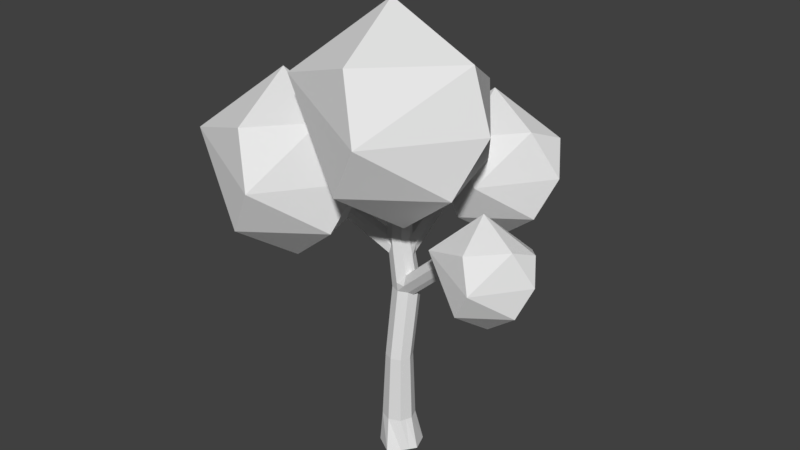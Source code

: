 # Source: Tree3.blend  (saved by Blender 2.79.0; exported with 4.5.12 LTS)
import bpy
from mathutils import Matrix  # noqa: F401  (used for matrix-valued properties, if any)

bpy.ops.wm.read_factory_settings(use_empty=True)
scene = bpy.context.scene
scene.name = 'Scene'

# ---- collections
col_collection_1 = bpy.data.collections.new('Collection 1'); scene.collection.children.link(col_collection_1)

# ---- world
world_world = bpy.data.worlds.new('World'); scene.world = world_world
world_world.color = (0.05088, 0.05088, 0.05088)
world_world.use_sun_shadow = False
world_world.sun_shadow_jitter_overblur = 0.0
world_world.cycles.sampling_method = 'MANUAL'

# ---- meshes
me_icosphere = bpy.data.meshes.new('Icosphere')
me_icosphere.from_pydata([(2.684, 0.3857, -2.673), (2.145, 0.4984, -1.033), (2.772, -0.5324, 0.04743), (3.322, -0.9321, -3.228), (3.041, -2.11, -2.399), (4.356, -1.163, -2.399), (1.734, -0.7322, -2.627), (3.861, 0.3792, -2.399), (4.659, -0.7322, -1.508), (3.545, -2.265, -1.508), (1.673, -1.537, -1.04), (1.435, -0.7322, -1.673), (3.543, 0.7936, -1.336), (4.359, -0.3118, -0.7817), (3.147, -1.97, -0.5436), (4.136, -1.112, -0.4611), (-0.5743, 1.16, 0.2943), (-1.606, 1.376, 3.435), (-0.4055, -0.5986, 5.505), (0.6486, -1.364, -0.7707), (0.1109, -3.621, 0.8177), (2.629, -1.807, 0.8177), (-2.394, -0.9815, 0.3812), (1.682, 1.148, 0.8177), (3.21, -0.9815, 2.526), (1.076, -3.918, 2.526), (-2.511, -2.523, 3.423), (-2.967, -0.9815, 2.209), (1.071, 1.942, 2.856), (0.3127, -3.353, 4.373), (2.637, -0.9815, 4.353), (0.2487, 4.488, -1.7), (-0.4941, 4.643, 0.5606), (0.3703, 3.222, 2.05), (1.129, 2.671, -2.467), (0.7419, 1.046, -1.323), (2.554, 2.352, -1.323), (-1.061, 2.946, -1.638), (1.873, 4.479, -1.323), (2.972, 2.946, -0.09394), (1.436, 0.8324, -0.09394), (-1.145, 1.837, 0.5515), (-1.473, 2.946, -0.3222), (1.433, 5.05, 0.1435), (2.559, 3.526, 0.9072), (0.8872, 1.239, 1.236), (2.251, 2.422, 1.349), (-4.672, 0.8748, -2.055), (-5.615, 1.072, 0.8145), (-4.518, -0.7319, 2.705), (-3.555, -1.431, -3.027), (-4.046, -3.493, -1.576), (-1.746, -1.836, -1.576), (-6.332, -1.817, -1.576), (-5.941, -0.4163, -2.138), (-2.611, 0.8633, -1.576), (-1.215, -1.082, -0.0162), (-3.164, -3.765, -0.0162), (-6.441, -2.489, 0.803), (-6.857, -1.082, -0.3058), (-3.169, 1.589, 0.2852), (-1.74, -0.3459, 1.254), (-3.862, -3.248, 1.671), (-2.131, -1.747, 1.815)], [], [(3, 6, 0), (0, 6, 1), (5, 8, 9), (4, 9, 10), (0, 1, 12), (7, 12, 8), (10, 14, 2), (1, 10, 2), (12, 1, 2), (15, 13, 2), (13, 12, 2), (14, 15, 2), (8, 12, 13), (11, 10, 1), (10, 9, 14), (9, 15, 14), (9, 8, 15), (8, 13, 15), (7, 0, 12), (1, 6, 11), (11, 6, 10), (6, 4, 10), (4, 5, 9), (5, 7, 8), (3, 0, 7), (3, 4, 6), (5, 3, 7), (3, 5, 4), (19, 22, 16), (16, 22, 17), (21, 24, 25), (20, 25, 26), (16, 17, 28), (23, 28, 24), (26, 29, 18), (17, 26, 18), (28, 17, 18), (30, 28, 18), (29, 30, 18), (24, 28, 30), (27, 26, 17), (26, 25, 29), (25, 30, 29), (25, 24, 30), (23, 16, 28), (17, 22, 27), (27, 22, 26), (22, 20, 26), (20, 21, 25), (21, 23, 24), (19, 16, 23), (19, 20, 22), (21, 19, 23), (19, 21, 20), (34, 37, 31), (31, 37, 32), (36, 39, 40), (35, 40, 41), (31, 32, 43), (38, 43, 39), (41, 45, 33), (32, 41, 33), (43, 32, 33), (46, 44, 33), (44, 43, 33), (45, 46, 33), (39, 43, 44), (42, 41, 32), (41, 40, 45), (40, 46, 45), (40, 39, 46), (39, 44, 46), (38, 31, 43), (32, 37, 42), (42, 37, 41), (37, 35, 41), (35, 36, 40), (36, 38, 39), (34, 31, 38), (34, 35, 37), (36, 34, 38), (34, 36, 35), (50, 54, 47), (47, 54, 48), (52, 56, 57), (51, 57, 58), (47, 48, 60), (55, 60, 56), (58, 62, 49), (48, 58, 49), (60, 48, 49), (63, 61, 49), (61, 60, 49), (62, 63, 49), (56, 60, 61), (59, 58, 48), (58, 57, 62), (57, 63, 62), (57, 56, 63), (56, 61, 63), (55, 47, 60), (48, 54, 59), (54, 53, 59), (59, 53, 58), (53, 51, 58), (51, 52, 57), (52, 55, 56), (50, 47, 55), (54, 50, 53), (50, 51, 53), (52, 50, 55), (50, 52, 51)])
me_icosphere.use_remesh_preserve_volume = False
me_icosphere.use_remesh_preserve_attributes = False
me_icosphere.use_mirror_vertex_groups = False
me_icosphere.update()
me_cylinder = bpy.data.meshes.new('Cylinder')
me_cylinder.from_pydata([(0.09456, 0.8257, 0.0148), (0.0, 0.532, 1.079), (0.5964, 0.5154, 0.0148), (0.3762, 0.3762, 1.079), (0.7987, -0.04053, 0.0148), (0.532, -2.325e-08, 1.079), (0.4884, -0.4884, 0.0148), (0.3762, -0.3762, 1.079), (0.1486, -0.7852, 0.0148), (-4.651e-08, -0.532, 1.079), (-0.4478, -0.4208, 0.0148), (-0.3762, -0.3762, 1.079), (-0.7852, 0.1216, 0.0148), (-0.532, 6.344e-09, 1.079), (-0.7045, 0.5964, 0.0148), (-0.3762, 0.3762, 1.079), (0.1021, 0.3353, 3.441), (0.4091, 0.2081, 3.441), (0.5363, -0.09893, 3.441), (0.4091, -0.406, 3.441), (0.1021, -0.5332, 3.441), (-0.205, -0.406, 3.441), (-0.3322, -0.09893, 3.441), (-0.205, 0.2081, 3.441), (0.2026, 0.5801, 5.834), (0.5173, 0.4498, 5.834), (0.6477, 0.1351, 5.834), (0.5173, -0.1796, 5.834), (0.2026, -0.31, 5.834), (-0.1121, -0.1796, 5.834), (-0.2424, 0.1351, 5.834), (-0.1121, 0.4498, 5.834), (0.1443, 0.2625, 8.926), (0.3931, 0.1595, 8.926), (0.4961, -0.08926, 8.926), (0.3931, -0.338, 8.926), (0.1443, -0.441, 8.926), (-0.1044, -0.338, 8.926), (-0.2074, -0.08926, 8.926), (-0.1044, 0.1595, 8.926), (0.7608, -0.03989, 11.88), (0.9439, -0.1157, 11.88), (1.02, -0.2988, 11.88), (0.9439, -0.4819, 11.88), (0.7608, -0.5578, 11.88), (0.5777, -0.4819, 11.88), (0.5018, -0.2988, 11.88), (0.5777, -0.1157, 11.88), (-0.005079, 0.4269, 7.562), (0.263, 0.3159, 7.562), (-0.2732, 0.3159, 7.562), (-0.2732, -0.2203, 7.562), (-0.3842, 0.04776, 7.562), (0.263, -0.2203, 7.562), (-0.005079, -0.3314, 7.562), (0.3741, 0.04776, 7.562), (0.35, 0.3617, 6.971), (-0.3357, 0.07763, 6.971), (0.06598, -0.3241, 6.971), (0.4677, 0.07763, 6.971), (0.06598, 0.4793, 6.971), (-0.2181, 0.3617, 6.971), (-0.2181, -0.2064, 6.971), (0.35, -0.2064, 6.971), (-2.211, -1.2, 8.874), (-2.248, -1.21, 9.269), (-2.322, -1.03, 9.269), (-2.29, -1.01, 8.874), (0.8303, 2.631, 9.134), (0.7799, 2.594, 9.553), (0.9698, 2.515, 9.553), (1.031, 2.547, 9.134), (0.4337, 0.4057, 6.402), (-0.2891, 0.1064, 6.402), (0.1343, -0.317, 6.402), (0.5577, 0.1064, 6.402), (0.1343, 0.5297, 6.402), (-0.1651, 0.4057, 6.402), (-0.1651, -0.193, 6.402), (0.4337, -0.193, 6.402), (2.772, -0.7511, 7.689), (2.869, -0.5161, 7.689), (2.802, -0.5375, 8.113), (2.71, -0.7611, 8.113), (-0.07885, 0.4531, 7.267), (-0.2456, 0.3388, 7.267), (-0.1227, -0.2134, 7.267), (0.3065, -0.2134, 7.267), (0.3949, 0.3388, 7.267), (-0.36, 0.1424, 7.267), (0.03045, -0.3277, 7.267), (0.4209, 0.0627, 7.267), (-2.147, -1.205, 9.071), (-2.306, -0.9672, 9.071), (0.7277, 2.612, 9.344), (1.063, 2.531, 9.344), (0.4755, 0.4278, 6.118), (-0.2658, 0.1207, 6.118), (0.1685, -0.3135, 6.118), (0.6027, 0.2187, 6.118), (0.1685, 0.5549, 6.118), (-0.1386, 0.4278, 6.118), (-0.1386, -0.1863, 6.118), (0.4755, -0.3466, 6.118), (2.836, -0.4536, 7.901), (2.741, -0.8758, 7.901), (0.6435, -0.2644, 0.0148), (0.4541, -0.1881, 1.079), (0.4727, -0.2525, 3.441), (0.5825, -0.02227, 5.721), (0.4446, -0.2136, 8.926), (0.9818, -0.3904, 11.88), (0.3185, -0.08629, 7.562), (0.4088, -0.06439, 6.971), (0.4957, -0.04333, 6.48), (2.821, -0.6336, 7.604), (2.756, -0.6493, 8.171), (0.3637, -0.07534, 7.267), (0.3455, 0.6706, 0.0148), (0.1881, 0.4541, 1.079), (0.2556, 0.2717, 3.441), (0.36, 0.515, 5.834), (0.2687, 0.211, 8.926), (0.8523, -0.07781, 11.88), (0.129, 0.3714, 7.604), (0.208, 0.4205, 6.906), (0.8749, 2.554, 9.583), (0.9308, 2.589, 9.088), (0.284, 0.4677, 6.402), (0.9028, 2.572, 9.344), (0.322, 0.4914, 6.118), (-0.6165, -0.1496, 0.0148), (-0.4541, -0.1881, 1.079), (-0.2686, -0.2525, 3.441), (-0.1773, -0.02227, 5.834), (-0.1559, -0.2136, 8.926), (0.5397, -0.3904, 11.88), (-0.3913, -0.08629, 7.738), (-0.2769, -0.06439, 6.879), (-2.348, -1.12, 9.386), (-2.25, -1.105, 8.812), (-0.2271, -0.04333, 6.402), (-2.268, -1.113, 9.071), (-0.2022, -0.0328, 6.118), (-1.306, -0.5891, 8.253), (-1.26, -0.5774, 7.758), (-1.358, -0.34, 7.758), (-1.399, -0.3649, 8.253), (-1.379, -0.2858, 8.006), (-1.18, -0.5832, 8.006), (-1.415, -0.477, 8.399), (-1.309, -0.4587, 7.682), (1.697, -0.04274, 7.456), (1.787, -0.01401, 6.888), (1.573, -0.3421, 7.456), (1.657, -0.3287, 6.888), (1.615, -0.4957, 7.172), (1.742, 0.06963, 7.172), (1.722, -0.1714, 6.775), (1.635, -0.1924, 7.534), (0.6137, 1.368, 8.111), (0.5394, 1.329, 8.617), (0.3104, 1.424, 8.617), (0.3711, 1.469, 8.111), (0.2474, 1.446, 8.364), (0.652, 1.349, 8.364), (0.4924, 1.419, 8.056), (0.4249, 1.377, 8.652), (0.2477, -0.2025, 10.4), (0.3371, 0.0134, 10.4), (0.553, -0.5078, 10.4), (0.3371, -0.4184, 10.4), (0.8584, -0.2025, 10.4), (0.7689, -0.4184, 10.4), (0.553, 0.1028, 10.4), (0.7689, 0.0134, 10.4), (0.8137, -0.3105, 10.4), (0.661, 0.05812, 10.4), (0.2924, -0.3105, 10.4)], [(82, 158)], [(118, 119, 3, 2), (2, 3, 5, 4), (106, 107, 7, 6), (6, 7, 9, 8), (8, 9, 11, 10), (131, 132, 13, 12), (5, 3, 17, 18), (12, 13, 15, 14), (14, 15, 1, 0), (0, 118, 2, 4, 106, 6, 8, 10, 131, 12, 14), (133, 21, 29, 134), (11, 9, 20, 21), (1, 15, 23, 16), (119, 1, 16, 120), (107, 5, 18, 108), (132, 11, 21, 133), (9, 7, 19, 20), (15, 13, 22, 23), (124, 48, 32, 122), (20, 19, 27, 28), (18, 17, 25, 26), (23, 22, 30, 31), (21, 20, 28, 29), (108, 18, 26, 109), (120, 16, 24, 121), (16, 23, 31, 24), (169, 168, 46, 47), (48, 50, 39, 32), (137, 51, 37, 135), (54, 53, 35, 36), (55, 49, 33, 34), (50, 52, 38, 39), (51, 54, 36, 37), (112, 55, 34, 110), (41, 123, 40, 47, 46, 136, 45, 44, 43, 111, 42), (171, 170, 44, 45), (176, 172, 42, 111), (177, 174, 40, 123), (174, 169, 47, 40), (178, 171, 45, 136), (170, 173, 43, 44), (172, 175, 41, 42), (117, 91, 55, 112), (86, 90, 54, 51), (85, 89, 52, 50), (91, 88, 49, 55), (90, 87, 53, 54), (149, 144, 65, 92), (84, 85, 50, 48), (165, 160, 71, 95), (128, 76, 60, 125), (76, 77, 61, 60), (141, 78, 62, 138), (74, 79, 63, 58), (75, 72, 56, 59), (77, 73, 57, 61), (78, 74, 58, 62), (114, 75, 59, 113), (142, 92, 65, 139), (148, 146, 67, 93), (151, 145, 64, 140), (150, 147, 66, 139), (129, 94, 69, 126), (167, 161, 70, 126), (166, 163, 68, 127), (164, 162, 69, 94), (157, 152, 82, 104), (102, 98, 74, 78), (101, 97, 73, 77), (99, 96, 72, 75), (98, 103, 79, 74), (143, 102, 78, 141), (100, 101, 77, 76), (130, 100, 76, 128), (159, 154, 83, 116), (156, 155, 80, 105), (158, 153, 81, 115), (163, 164, 94, 68), (127, 68, 94, 129), (147, 148, 93, 66), (140, 64, 92, 142), (161, 165, 95, 70), (60, 61, 85, 84), (145, 149, 92, 64), (58, 63, 87, 90), (59, 56, 88, 91), (61, 57, 89, 85), (62, 58, 90, 86), (113, 59, 91, 117), (154, 156, 105, 83), (121, 24, 100, 130), (24, 31, 101, 100), (134, 29, 102, 143), (28, 27, 103, 98), (26, 25, 96, 99), (31, 30, 97, 101), (29, 28, 98, 102), (153, 157, 104, 81), (63, 113, 117, 87), (155, 158, 115, 80), (152, 159, 116, 82), (79, 114, 113, 63), (87, 117, 112, 53), (173, 176, 111, 43), (53, 112, 110, 35), (19, 108, 109, 27), (7, 107, 108, 19), (4, 5, 107, 106), (25, 121, 130, 96), (71, 127, 129, 95), (96, 130, 128, 72), (160, 166, 127, 71), (162, 167, 126, 69), (95, 129, 126, 70), (72, 128, 125, 56), (175, 177, 123, 41), (17, 120, 121, 25), (49, 124, 122, 33), (3, 119, 120, 17), (0, 1, 119, 118), (30, 134, 143, 97), (67, 140, 142, 93), (97, 143, 141, 73), (144, 150, 139, 65), (146, 151, 140, 67), (93, 142, 139, 66), (73, 141, 138, 57), (168, 178, 136, 46), (52, 137, 135, 38), (13, 132, 133, 22), (22, 133, 134, 30), (10, 11, 132, 131), (57, 138, 151, 146), (51, 137, 150, 144), (62, 86, 149, 145), (52, 89, 148, 147), (137, 52, 147, 150), (138, 62, 145, 151), (89, 57, 146, 148), (86, 51, 144, 149), (75, 114, 159, 152), (27, 109, 158, 155), (26, 99, 157, 153), (79, 103, 156, 154), (109, 26, 153, 158), (103, 27, 155, 156), (114, 79, 154, 159), (99, 75, 152, 157), (105, 80, 83), (116, 83, 80, 115), (115, 81, 82, 116), (104, 82, 81), (48, 124, 167, 162), (56, 125, 166, 160), (49, 88, 165, 161), (60, 84, 164, 163), (84, 48, 162, 164), (125, 60, 163, 166), (124, 49, 161, 167), (88, 56, 160, 165), (38, 135, 178, 168), (33, 122, 177, 175), (35, 110, 176, 173), (34, 33, 175, 172), (36, 35, 173, 170), (135, 37, 171, 178), (32, 39, 169, 174), (122, 32, 174, 177), (110, 34, 172, 176), (37, 36, 170, 171), (39, 38, 168, 169)])
me_cylinder.use_remesh_preserve_volume = False
me_cylinder.use_remesh_preserve_attributes = False
me_cylinder.use_mirror_vertex_groups = False
me_cylinder.update()

# ---- objects
ob_foliage = bpy.data.objects.new('Foliage', me_icosphere)
ob_trunk = bpy.data.objects.new('Trunk', me_cylinder)

# ---- transforms, parenting, visibility, modifiers, constraints
ob_foliage.location = (0.6427, 0.03187, 9.51)
ob_foliage.lineart.crease_threshold = 0.0
ob_trunk.location = (0.0, 0.0, 0.0)
ob_trunk.lineart.crease_threshold = 0.0

# ---- collection membership
col_collection_1.objects.link(ob_foliage)
col_collection_1.objects.link(ob_trunk)

# ---- scene / render settings (as saved in the file)
scene.frame_start = 1; scene.frame_end = 250; scene.frame_set(1)
scene.render.engine = 'BLENDER_EEVEE_NEXT'
scene.render.resolution_percentage = 50
scene.render.dither_intensity = 0.0
scene.cycles.use_denoising = False
scene.cycles.samples = 128
scene.cycles.sampling_pattern = 'TABULATED_SOBOL'
scene.cycles.use_adaptive_sampling = False
scene.cycles.use_light_tree = False
scene.cycles.blur_glossy = 0.0
scene.cycles.sample_clamp_indirect = 0.0
scene.view_settings.view_transform = 'Standard'
bpy.context.view_layer.update()

# ---- added for rendering (the .blend has no active camera and no usable light): camera, sun
cam_auto = bpy.data.cameras.new('AutoCamera')
cam_auto.lens = 50.0
cam_auto.sensor_width = 36.0
cam_auto.clip_end = 1000.0
ob_auto_camera = bpy.data.objects.new('AutoCamera', cam_auto)
scene.collection.objects.link(ob_auto_camera)
ob_auto_camera.location = (18.9085, -22.6401, 23.0068)
ob_auto_camera.rotation_euler = (1.09748, -7.21219e-08, 0.694738)
scene.camera = ob_auto_camera
light_auto_sun = bpy.data.lights.new('AutoSun', 'SUN')
light_auto_sun.energy = 3.0
light_auto_sun.angle = 0.0523599
ob_auto_sun = bpy.data.objects.new('AutoSun', light_auto_sun)
scene.collection.objects.link(ob_auto_sun)
ob_auto_sun.rotation_euler = (0.872665, 0.174533, 0.523599)
bpy.context.view_layer.update()

